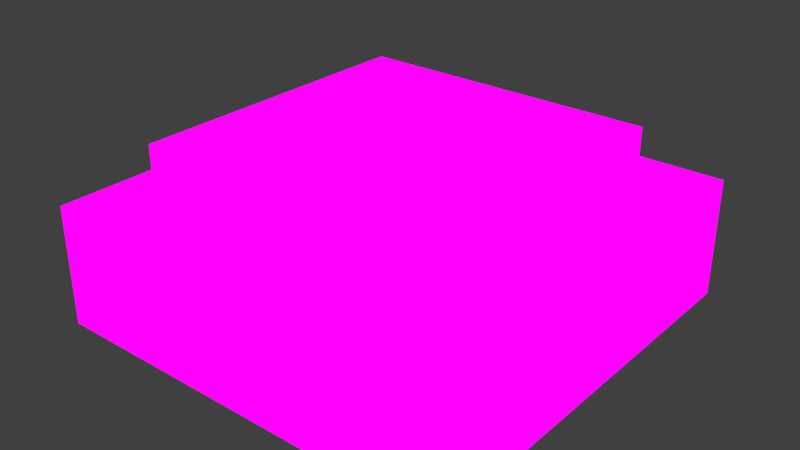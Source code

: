 # Source: chip.blend  (saved by Blender 3.1.7; exported with 4.5.12 LTS)
import bpy
from mathutils import Matrix  # noqa: F401  (used for matrix-valued properties, if any)

bpy.ops.wm.read_factory_settings(use_empty=True)
scene = bpy.context.scene
scene.name = 'Scene'

# ---- collections
col_collection_1 = bpy.data.collections.new('Collection 1'); scene.collection.children.link(col_collection_1)

# ---- images (referenced by path relative to the original .blend; pixels are not part of the script)
import os
ASSET_DIR = os.environ.get("B2B_ASSET_DIR", "")  # directory of the original .blend (textures are referenced by path, not embedded)
HERE = os.path.dirname(os.path.abspath(__file__))  # packed textures are extracted next to this script under _unpacked/

def load_image(name, relpath, width, height, colorspace="sRGB"):
    """Load a texture the original file referenced (path relative to the .blend, or extracted next to this script)."""
    p = next((c for c in (os.path.join(HERE, relpath), os.path.join(ASSET_DIR, relpath)) if relpath and os.path.exists(c)), "")
    if p:
        img = bpy.data.images.load(p, check_existing=True)
        img.name = name
    else:  # same state as the original file: an image datablock whose file is absent (Cycles renders it pink)
        img = bpy.data.images.new(name, width, height)
        img.source = "FILE"
        img.filepath = "//" + (relpath or name)
    img.colorspace_settings.name = colorspace
    return img
img_red_chip_on_png = load_image('red_chip_on.png', 'red_chip_on.png', 1024, 1024, 'sRGB')

# ---- materials (node trees are filled in below, after node groups)
mat_material = bpy.data.materials.new('Material')
mat_material.alpha_threshold = 0.0
mat_material.use_transparent_shadow = False
mat_material.roughness = 0.5
mat_material.line_color = (0.0, 0.0, 0.0, 1.0)

# ---- material node trees
mat_material.use_nodes = True; mat_material.node_tree.nodes.clear()
_N = mat_material.node_tree.nodes; _L = mat_material.node_tree.links
n0 = _N.new('ShaderNodeOutputMaterial'); n0.name = 'Material Output'; n0.location = (300, 300)
n1 = _N.new('ShaderNodeBackground'); n1.name = 'Background'; n1.location = (10, 300)
n2 = _N.new('ShaderNodeTexImage'); n2.name = 'Image Texture'; n2.location = (-280, 260)
n2.image = img_red_chip_on_png
n2.interpolation = 'Closest'
_L.new(n1.outputs[0], n0.inputs[0])
_L.new(n2.outputs[0], n1.inputs[0])
n0.is_active_output = True

# ---- world
world_world = bpy.data.worlds.new('World'); scene.world = world_world
world_world.color = (0.05088, 0.05088, 0.05088)
world_world.use_sun_shadow = False
world_world.sun_shadow_jitter_overblur = 0.0
world_world.cycles.sampling_method = 'NONE'
world_world.cycles.sample_map_resolution = 256

# ---- meshes
me_chip = bpy.data.meshes.new('chip')
me_chip.from_pydata([(-0.68, -0.68, -0.7955), (-0.68, 0.68, -0.7955), (0.68, 0.68, -0.7955), (0.68, -0.68, -0.7955), (-0.68, -0.68, -0.738), (-0.68, 0.68, -0.738), (0.68, 0.68, -0.738), (0.68, -0.68, -0.738), (-0.937, -0.937, -0.9205), (-0.937, 0.937, -0.9205), (0.937, 0.937, -0.9205), (0.937, -0.937, -0.9205), (-0.937, -0.937, -0.7955), (-0.937, 0.937, -0.7955), (0.937, 0.937, -0.7955), (0.937, -0.937, -0.7955)], [], [(4, 5, 1, 0), (5, 6, 2, 1), (6, 7, 3, 2), (7, 4, 0, 3), (7, 6, 5, 4), (12, 13, 9, 8), (13, 14, 10, 9), (14, 15, 11, 10), (15, 12, 8, 11), (15, 14, 13, 12)])
_uv = me_chip.uv_layers.new(name='UVMap')
_uv.uv.foreach_set('vector', [0.625, 0.5625, 0.625, 1.0, 0.5625, 1.0, 0.5625, 0.5625, 0.5625, 0.9375, 1.0, 0.9375, 1.0, 1.0, 0.5625, 1.0, 0.9375, 1.0, 0.9375, 0.5625, 1.0, 0.5625, 1.0, 1.0, 1.0, 0.625, 0.5625, 0.625, 0.5625, 0.5625, 1.0, 0.5625, 1.0, 0.5625, 1.0, 1.0, 0.5625, 1.0, 0.5625, 0.5625, 0.125, 0.4375, 0.125, 1.0, 0.0, 1.0, 0.0, 0.4375, 0.0, 0.875, 0.5625, 0.875, 0.5625, 1.0, 0.0, 1.0, 0.4375, 1.0, 0.4375, 0.4375, 0.5625, 0.4375, 0.5625, 1.0, 0.5625, 0.5625, 0.0, 0.5625, 0.0, 0.4375, 0.5625, 0.4375, 0.5625, 0.4375, 0.5625, 1.0, 0.0, 1.0, 0.0, 0.4375])
me_chip.materials.append(mat_material)
me_chip.use_remesh_preserve_volume = False
me_chip.use_remesh_preserve_attributes = False
me_chip.use_mirror_vertex_groups = False
me_chip.update()

# ---- objects
ob_chip = bpy.data.objects.new('chip', me_chip)

# ---- transforms, parenting, visibility, modifiers, constraints
ob_chip.location = (0.0, 0.0, 0.5852)
ob_chip.scale = (0.1167, 0.1167, 0.5)
ob_chip.lineart.crease_threshold = 0.0

# ---- collection membership
col_collection_1.objects.link(ob_chip)

# ---- scene / render settings (as saved in the file)
scene.frame_start = 1; scene.frame_end = 250; scene.frame_set(43)
scene.render.engine = 'BLENDER_EEVEE_NEXT'
scene.render.image_settings.color_mode = 'RGB'
scene.render.image_settings.compression = 90
scene.render.resolution_percentage = 50
scene.render.dither_intensity = 0.0
scene.cycles.use_denoising = False
scene.cycles.samples = 10
scene.cycles.sampling_pattern = 'TABULATED_SOBOL'
scene.cycles.light_sampling_threshold = 0.0
scene.cycles.use_adaptive_sampling = False
scene.cycles.use_light_tree = False
scene.cycles.blur_glossy = 0.0
scene.cycles.volume_bounces = 1
scene.cycles.pixel_filter_type = 'GAUSSIAN'
scene.cycles.sample_clamp_indirect = 0.0
scene.view_settings.view_transform = 'Standard'
bpy.context.view_layer.update()

# ---- added for rendering (the .blend has no active camera and no usable light): camera, sun
cam_auto = bpy.data.cameras.new('AutoCamera')
cam_auto.lens = 50.0
cam_auto.sensor_width = 36.0
cam_auto.clip_end = 1000.0
ob_auto_camera = bpy.data.objects.new('AutoCamera', cam_auto)
scene.collection.objects.link(ob_auto_camera)
ob_auto_camera.location = (0.298419, -0.358102, 0.40936)
ob_auto_camera.rotation_euler = (1.09748, -7.21219e-08, 0.694738)
scene.camera = ob_auto_camera
light_auto_sun = bpy.data.lights.new('AutoSun', 'SUN')
light_auto_sun.energy = 3.0
light_auto_sun.angle = 0.0523599
ob_auto_sun = bpy.data.objects.new('AutoSun', light_auto_sun)
scene.collection.objects.link(ob_auto_sun)
ob_auto_sun.rotation_euler = (0.872665, 0.174533, 0.523599)
bpy.context.view_layer.update()
